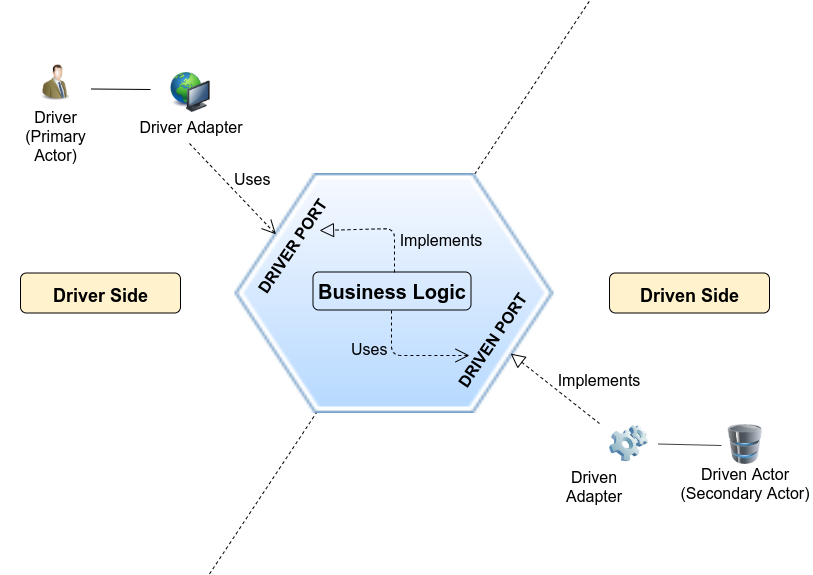

The diagram above was exported from draw.io. Its source (the exported page's mxGraphModel, read from the mxfile embedded in the PNG):
<mxGraphModel dx="1102" dy="800" grid="1" gridSize="10" guides="1" tooltips="1" connect="1" arrows="1" fold="1" page="1" pageScale="1" pageWidth="827" pageHeight="720" background="#FFFFFF" math="0" shadow="0">
  <root>
    <mxCell id="0" />
    <mxCell id="1" parent="0" />
    <mxCell id="135" value="" style="endArrow=none;html=1;dashed=1;" parent="1" edge="1">
      <mxGeometry width="50" height="50" relative="1" as="geometry">
        <mxPoint x="220" y="710.5" as="sourcePoint" />
        <mxPoint x="600" y="137.5" as="targetPoint" />
      </mxGeometry>
    </mxCell>
    <mxCell id="136" value="" style="shape=image;html=1;verticalAlign=top;verticalLabelPosition=bottom;labelBackgroundColor=#ffffff;imageAspect=0;image=https://cdn0.iconfinder.com/data/icons/icocentre-free-icons/169/f-hexagon_128-128.png" parent="1" vertex="1">
      <mxGeometry x="245.5" y="310" width="319" height="240" as="geometry" />
    </mxCell>
    <mxCell id="27" value="Uses" style="endArrow=open;endSize=12;dashed=1;html=1;labelBackgroundColor=none;fontSize=16;entryX=0.5;entryY=0;" parent="1" target="60" edge="1">
      <mxGeometry x="0.0931" y="21" width="160" relative="1" as="geometry">
        <mxPoint x="200" y="280" as="sourcePoint" />
        <mxPoint x="279" y="365.5" as="targetPoint" />
        <mxPoint as="offset" />
      </mxGeometry>
    </mxCell>
    <mxCell id="132" value="" style="image;html=1;labelBackgroundColor=#ffffff;image=img/lib/clip_art/people/Suit_Man_Green_128x128.png" parent="1" vertex="1">
      <mxGeometry x="48" y="199.5" width="37" height="39" as="geometry" />
    </mxCell>
    <mxCell id="133" value="Driver&lt;br&gt;(Primary Actor)&lt;br&gt;" style="text;html=1;strokeColor=none;fillColor=none;align=center;verticalAlign=middle;whiteSpace=wrap;rounded=0;fontSize=16;" parent="1" vertex="1">
      <mxGeometry x="11" y="253" width="111" height="20" as="geometry" />
    </mxCell>
    <mxCell id="127" value="&lt;span style=&quot;font-size: 16px&quot;&gt;Driver Adapter&lt;/span&gt;&lt;br&gt;" style="text;html=1;strokeColor=none;fillColor=none;align=center;verticalAlign=middle;whiteSpace=wrap;rounded=0;" parent="1" vertex="1">
      <mxGeometry x="138" y="253" width="126" height="20" as="geometry" />
    </mxCell>
    <mxCell id="140" value="" style="group" parent="1" vertex="1" connectable="0">
      <mxGeometry x="31" y="409.5" width="160" height="41" as="geometry" />
    </mxCell>
    <mxCell id="141" value="" style="rounded=1;whiteSpace=wrap;html=1;fillColor=#FFF2CC;" parent="140" vertex="1">
      <mxGeometry width="160" height="40" as="geometry" />
    </mxCell>
    <mxCell id="142" value="&lt;font style=&quot;font-size: 18px&quot;&gt;Driver Side&lt;/font&gt;&lt;br&gt;" style="text;strokeColor=none;fillColor=none;html=1;fontSize=24;fontStyle=1;verticalAlign=middle;align=center;" parent="140" vertex="1">
      <mxGeometry width="160" height="41" as="geometry" />
    </mxCell>
    <mxCell id="166" value="" style="endArrow=none;html=1;fontSize=16;" parent="1" edge="1">
      <mxGeometry width="50" height="50" relative="1" as="geometry">
        <mxPoint x="102" y="225.5" as="sourcePoint" />
        <mxPoint x="161" y="226" as="targetPoint" />
      </mxGeometry>
    </mxCell>
    <mxCell id="163" value="" style="image;html=1;labelBackgroundColor=#ffffff;image=img/lib/clip_art/computers/Software_128x128.png;fillColor=#E6E6E6;" parent="1" vertex="1">
      <mxGeometry x="620" y="560" width="39" height="40" as="geometry" />
    </mxCell>
    <mxCell id="164" value="&lt;span style=&quot;font-size: 16px&quot;&gt;Driven Adapter&lt;/span&gt;&lt;br&gt;" style="text;html=1;strokeColor=none;fillColor=none;align=center;verticalAlign=middle;whiteSpace=wrap;rounded=0;" parent="1" vertex="1">
      <mxGeometry x="550" y="603.5" width="110" height="20" as="geometry" />
    </mxCell>
    <mxCell id="150" value="" style="group" parent="1" vertex="1" connectable="0">
      <mxGeometry x="511" y="296.5" width="93" height="60" as="geometry" />
    </mxCell>
    <mxCell id="152" value="&lt;font style=&quot;font-size: 16px&quot;&gt;Implements&lt;/font&gt;" style="text;html=1;strokeColor=none;fillColor=none;align=center;verticalAlign=middle;whiteSpace=wrap;rounded=0;rotation=0;" parent="1" vertex="1">
      <mxGeometry x="582" y="506" width="54" height="20" as="geometry" />
    </mxCell>
    <mxCell id="143" value="" style="group" parent="1" vertex="1" connectable="0">
      <mxGeometry x="620" y="409.5" width="160" height="41" as="geometry" />
    </mxCell>
    <mxCell id="144" value="" style="rounded=1;whiteSpace=wrap;html=1;fillColor=#FFF2CC;" parent="143" vertex="1">
      <mxGeometry width="160" height="40" as="geometry" />
    </mxCell>
    <mxCell id="145" value="&lt;font style=&quot;font-size: 18px&quot;&gt;Driven Side&lt;/font&gt;&lt;br&gt;" style="text;strokeColor=none;fillColor=none;html=1;fontSize=24;fontStyle=1;verticalAlign=middle;align=center;" parent="143" vertex="1">
      <mxGeometry width="160" height="41" as="geometry" />
    </mxCell>
    <mxCell id="146" value="&lt;font style=&quot;font-size: 20px&quot;&gt;Business Logic&lt;/font&gt;" style="text;strokeColor=#000000;fillColor=none;html=1;fontSize=20;fontStyle=1;verticalAlign=middle;align=center;rounded=1;" parent="1" vertex="1">
      <mxGeometry x="323.5" y="408.5" width="158" height="38" as="geometry" />
    </mxCell>
    <mxCell id="60" value="&lt;b&gt;&lt;font style=&quot;font-size: 16px&quot;&gt;DRIVER PORT&lt;/font&gt;&lt;/b&gt;&lt;br&gt;" style="text;html=1;strokeColor=none;fillColor=none;align=center;verticalAlign=middle;whiteSpace=wrap;rounded=0;rotation=304;" parent="1" vertex="1">
      <mxGeometry x="240" y="362" width="126" height="40" as="geometry" />
    </mxCell>
    <mxCell id="188" value="" style="endArrow=block;dashed=1;endFill=0;endSize=12;html=1;fontSize=16;entryX=0.5;entryY=1;" parent="1" target="192" edge="1">
      <mxGeometry width="160" relative="1" as="geometry">
        <mxPoint x="610" y="560" as="sourcePoint" />
        <mxPoint x="530" y="490" as="targetPoint" />
      </mxGeometry>
    </mxCell>
    <mxCell id="192" value="&lt;b&gt;&lt;font style=&quot;font-size: 16px&quot;&gt;DRIVEN PORT&lt;/font&gt;&lt;/b&gt;&lt;br&gt;" style="text;html=1;strokeColor=none;fillColor=none;align=center;verticalAlign=middle;whiteSpace=wrap;rounded=0;rotation=304;" parent="1" vertex="1">
      <mxGeometry x="436" y="455" width="133" height="45" as="geometry" />
    </mxCell>
    <mxCell id="193" value="" style="image;html=1;labelBackgroundColor=#ffffff;image=img/lib/clip_art/computers/Network_128x128.png" parent="1" vertex="1">
      <mxGeometry x="180" y="209" width="42" height="40" as="geometry" />
    </mxCell>
    <mxCell id="195" value="" style="group" parent="1" vertex="1" connectable="0">
      <mxGeometry x="687" y="561" width="136" height="69" as="geometry" />
    </mxCell>
    <mxCell id="194" value="" style="image;html=1;labelBackgroundColor=#ffffff;image=img/lib/clip_art/computers/Database_128x128.png" parent="195" vertex="1">
      <mxGeometry x="50" width="38" height="40" as="geometry" />
    </mxCell>
    <mxCell id="93" value="&lt;span style=&quot;font-size: 16px&quot;&gt;Driven Actor&lt;br&gt;(Secondary Actor)&lt;br&gt;&lt;/span&gt;" style="text;html=1;strokeColor=none;fillColor=none;align=center;verticalAlign=middle;whiteSpace=wrap;rounded=0;" parent="195" vertex="1">
      <mxGeometry y="49" width="136" height="20" as="geometry" />
    </mxCell>
    <mxCell id="168" value="" style="endArrow=none;html=1;fontSize=16;" parent="1" edge="1">
      <mxGeometry width="50" height="50" relative="1" as="geometry">
        <mxPoint x="668.5" y="580.5" as="sourcePoint" />
        <mxPoint x="732" y="582" as="targetPoint" />
      </mxGeometry>
    </mxCell>
    <mxCell id="196" value="" style="endArrow=block;dashed=1;endFill=0;endSize=12;html=1;" parent="1" edge="1">
      <mxGeometry width="160" relative="1" as="geometry">
        <mxPoint x="405" y="409" as="sourcePoint" />
        <mxPoint x="330" y="367" as="targetPoint" />
        <Array as="points">
          <mxPoint x="405" y="365" />
        </Array>
      </mxGeometry>
    </mxCell>
    <mxCell id="197" value="&lt;font style=&quot;font-size: 16px&quot;&gt;Implements&lt;/font&gt;" style="text;html=1;strokeColor=none;fillColor=none;align=center;verticalAlign=middle;whiteSpace=wrap;rounded=0;rotation=0;" parent="1" vertex="1">
      <mxGeometry x="424" y="366" width="54" height="20" as="geometry" />
    </mxCell>
    <mxCell id="198" value="Uses" style="endArrow=open;endSize=12;dashed=1;html=1;exitX=0.5;exitY=1;labelBackgroundColor=none;fontSize=16;" parent="1" edge="1">
      <mxGeometry x="-0.3832" y="-22" width="160" relative="1" as="geometry">
        <mxPoint x="402" y="447" as="sourcePoint" />
        <mxPoint x="480" y="492" as="targetPoint" />
        <Array as="points">
          <mxPoint x="402" y="492" />
        </Array>
        <mxPoint as="offset" />
      </mxGeometry>
    </mxCell>
  </root>
</mxGraphModel>